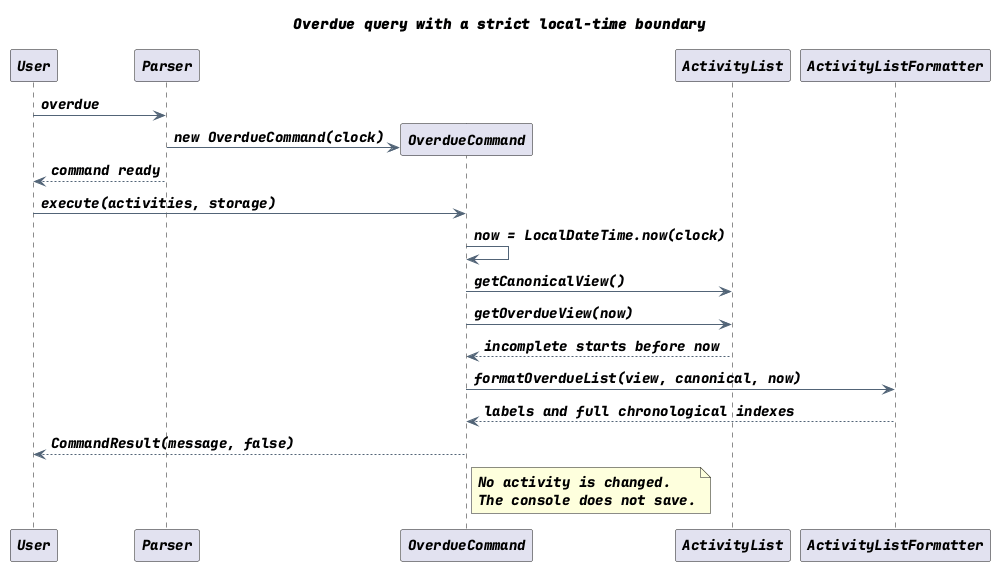

The diagram above was rendered by PlantUML. Its source (embedded in the PNG):
@startuml
!pragma layout smetana
title Overdue query with a strict local-time boundary
skinparam backgroundColor white
skinparam shadowing false
skinparam defaultFontName SansSerif
skinparam defaultFontSize 14
skinparam ArrowColor #526477
participant "User" as User
participant "Parser" as Parser
participant "OverdueCommand" as Overdue
participant "ActivityList" as List
participant "ActivityListFormatter" as Formatter

User -> Parser : overdue
create Overdue
Parser -> Overdue : new OverdueCommand(clock)
Parser --> User : command ready
User -> Overdue : execute(activities, storage)
Overdue -> Overdue : now = LocalDateTime.now(clock)
Overdue -> List : getCanonicalView()
Overdue -> List : getOverdueView(now)
List --> Overdue : incomplete starts before now
Overdue -> Formatter : formatOverdueList(view, canonical, now)
Formatter --> Overdue : labels and full chronological indexes
Overdue --> User : CommandResult(message, false)
note right of Overdue
  No activity is changed.
  The console does not save.
end note
@enduml